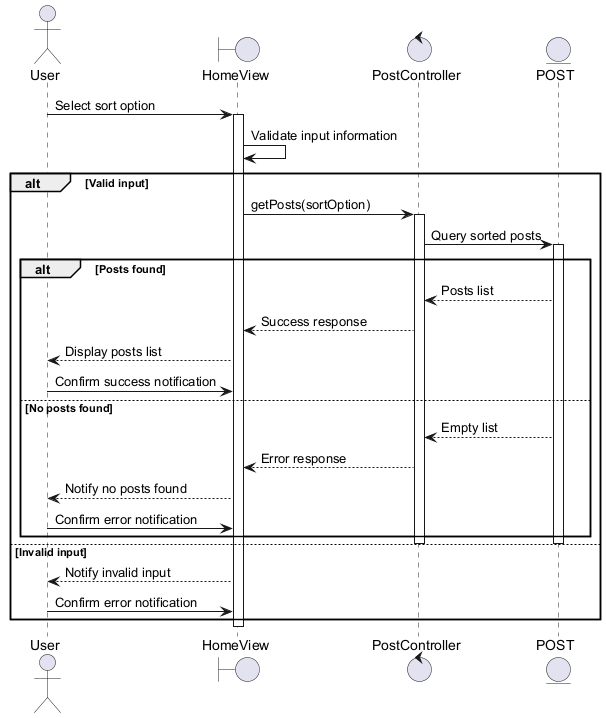

The diagram above was rendered by PlantUML. Its source (embedded in the PNG):
@startuml
actor User
boundary HomeView
control PostController
entity POST

User -> HomeView : Select sort option
activate HomeView
HomeView -> HomeView : Validate input information

alt Valid input
    HomeView -> PostController : getPosts(sortOption)
    activate PostController
    PostController -> POST : Query sorted posts
    activate POST

    alt Posts found
        POST --> PostController : Posts list
        PostController --> HomeView : Success response
        HomeView --> User : Display posts list
        User -> HomeView : Confirm success notification
    else No posts found
        POST --> PostController : Empty list
        PostController --> HomeView : Error response
        HomeView --> User : Notify no posts found
        User -> HomeView : Confirm error notification
    end
    deactivate POST
    deactivate PostController
else Invalid input
    HomeView --> User : Notify invalid input
    User -> HomeView : Confirm error notification
end
deactivate HomeView
@enduml